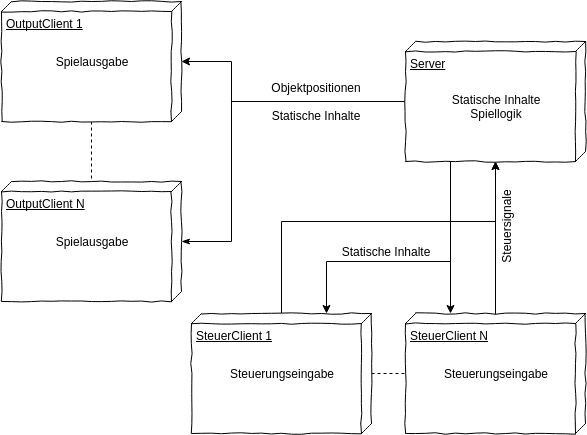

The diagram above was exported from draw.io. Its source (the exported page's mxGraphModel, read from the mxfile embedded in the PNG):
<mxGraphModel dx="1110" dy="469" grid="1" gridSize="10" guides="1" tooltips="1" connect="1" arrows="1" fold="1" page="1" pageScale="1" pageWidth="826" pageHeight="1169" background="#ffffff" math="0" shadow="0">
  <root>
    <mxCell id="0" />
    <mxCell id="1" parent="0" />
    <mxCell id="7" style="edgeStyle=orthogonalEdgeStyle;rounded=0;html=1;exitX=0.5;exitY=1;entryX=0.5;entryY=0;endArrow=classic;endFill=1;jettySize=auto;orthogonalLoop=1;" parent="1" source="2" target="3" edge="1">
      <mxGeometry relative="1" as="geometry">
        <Array as="points">
          <mxPoint x="270" y="140" />
          <mxPoint x="270" y="100" />
        </Array>
      </mxGeometry>
    </mxCell>
    <mxCell id="8" style="edgeStyle=orthogonalEdgeStyle;rounded=0;html=1;exitX=0.5;exitY=1;entryX=0.5;entryY=0;endArrow=classicThin;endFill=1;jettySize=auto;orthogonalLoop=1;" parent="1" source="2" target="4" edge="1">
      <mxGeometry relative="1" as="geometry">
        <Array as="points">
          <mxPoint x="270" y="140" />
          <mxPoint x="270" y="280" />
        </Array>
      </mxGeometry>
    </mxCell>
    <mxCell id="11" style="edgeStyle=orthogonalEdgeStyle;rounded=0;html=1;exitX=1;exitY=0.5;entryX=0;entryY=0.5;endArrow=none;endFill=0;jettySize=auto;orthogonalLoop=1;startArrow=classic;startFill=1;" parent="1" source="2" target="10" edge="1">
      <mxGeometry relative="1" as="geometry">
        <Array as="points">
          <mxPoint x="534" y="360" />
          <mxPoint x="534" y="360" />
        </Array>
      </mxGeometry>
    </mxCell>
    <mxCell id="12" style="edgeStyle=orthogonalEdgeStyle;rounded=0;html=1;exitX=1;exitY=0.5;entryX=0;entryY=0.5;endArrow=none;endFill=0;jettySize=auto;orthogonalLoop=1;startArrow=classic;startFill=1;" parent="1" source="2" target="9" edge="1">
      <mxGeometry relative="1" as="geometry">
        <Array as="points">
          <mxPoint x="534" y="260" />
          <mxPoint x="320" y="260" />
        </Array>
      </mxGeometry>
    </mxCell>
    <mxCell id="4bcb526a67f31d2a-14" style="edgeStyle=orthogonalEdgeStyle;rounded=0;html=1;exitX=1;exitY=0.75;entryX=0;entryY=0.75;startArrow=none;startFill=0;endArrow=classic;endFill=1;jettySize=auto;orthogonalLoop=1;" edge="1" parent="1" source="2" target="10">
      <mxGeometry relative="1" as="geometry">
        <Array as="points" />
      </mxGeometry>
    </mxCell>
    <mxCell id="4bcb526a67f31d2a-15" style="edgeStyle=orthogonalEdgeStyle;rounded=0;html=1;exitX=1;exitY=0.75;entryX=0;entryY=0.25;startArrow=none;startFill=0;endArrow=classic;endFill=1;jettySize=auto;orthogonalLoop=1;" edge="1" parent="1" source="2" target="9">
      <mxGeometry relative="1" as="geometry">
        <Array as="points">
          <mxPoint x="489" y="300" />
          <mxPoint x="365" y="300" />
        </Array>
      </mxGeometry>
    </mxCell>
    <mxCell id="2" value="Server" style="verticalAlign=top;align=left;spacingTop=8;spacingLeft=2;spacingRight=12;shape=cube;size=10;direction=south;fontStyle=4;html=1;comic=1;" parent="1" vertex="1">
      <mxGeometry x="444" y="80" width="180" height="120" as="geometry" />
    </mxCell>
    <mxCell id="5" style="edgeStyle=orthogonalEdgeStyle;rounded=0;html=1;exitX=1;exitY=0.5;entryX=0;entryY=0.5;jettySize=auto;orthogonalLoop=1;endArrow=none;endFill=0;dashed=1;" parent="1" source="3" target="4" edge="1">
      <mxGeometry relative="1" as="geometry" />
    </mxCell>
    <mxCell id="3" value="OutputClient 1" style="verticalAlign=top;align=left;spacingTop=8;spacingLeft=2;spacingRight=12;shape=cube;size=10;direction=south;fontStyle=4;html=1;comic=1;" parent="1" vertex="1">
      <mxGeometry x="40" y="40" width="180" height="120" as="geometry" />
    </mxCell>
    <mxCell id="4" value="OutputClient N" style="verticalAlign=top;align=left;spacingTop=8;spacingLeft=2;spacingRight=12;shape=cube;size=10;direction=south;fontStyle=4;html=1;comic=1;" parent="1" vertex="1">
      <mxGeometry x="40" y="220" width="180" height="120" as="geometry" />
    </mxCell>
    <mxCell id="14" style="edgeStyle=orthogonalEdgeStyle;rounded=0;html=1;exitX=0.5;exitY=0;entryX=0.5;entryY=1;startArrow=none;startFill=0;endArrow=none;endFill=0;jettySize=auto;orthogonalLoop=1;dashed=1;" parent="1" source="9" target="10" edge="1">
      <mxGeometry relative="1" as="geometry" />
    </mxCell>
    <mxCell id="9" value="SteuerClient 1" style="verticalAlign=top;align=left;spacingTop=8;spacingLeft=2;spacingRight=12;shape=cube;size=10;direction=south;fontStyle=4;html=1;comic=1;" parent="1" vertex="1">
      <mxGeometry x="230" y="352" width="180" height="120" as="geometry" />
    </mxCell>
    <mxCell id="10" value="SteuerClient N" style="verticalAlign=top;align=left;spacingTop=8;spacingLeft=2;spacingRight=12;shape=cube;size=10;direction=south;fontStyle=4;html=1;comic=1;" parent="1" vertex="1">
      <mxGeometry x="444" y="352" width="180" height="120" as="geometry" />
    </mxCell>
    <mxCell id="6aaf9a19897b1bd7-16" value="&lt;div&gt;Statische Inhalte&lt;/div&gt;Spiellogik" style="text;html=1;strokeColor=none;fillColor=none;align=center;verticalAlign=middle;whiteSpace=wrap;comic=1;" parent="1" vertex="1">
      <mxGeometry x="479" y="120" width="110" height="50" as="geometry" />
    </mxCell>
    <mxCell id="6aaf9a19897b1bd7-17" value="Spielausgabe" style="text;html=1;strokeColor=none;fillColor=none;align=center;verticalAlign=middle;whiteSpace=wrap;comic=1;" parent="1" vertex="1">
      <mxGeometry x="75" y="75" width="110" height="50" as="geometry" />
    </mxCell>
    <mxCell id="6aaf9a19897b1bd7-18" value="Spielausgabe" style="text;html=1;strokeColor=none;fillColor=none;align=center;verticalAlign=middle;whiteSpace=wrap;comic=1;" parent="1" vertex="1">
      <mxGeometry x="75" y="255" width="110" height="50" as="geometry" />
    </mxCell>
    <mxCell id="6aaf9a19897b1bd7-19" value="Steuerungseingabe" style="text;html=1;strokeColor=none;fillColor=none;align=center;verticalAlign=middle;whiteSpace=wrap;comic=1;" parent="1" vertex="1">
      <mxGeometry x="265" y="387" width="110" height="50" as="geometry" />
    </mxCell>
    <mxCell id="6aaf9a19897b1bd7-20" value="Steuerungseingabe" style="text;html=1;strokeColor=none;fillColor=none;align=center;verticalAlign=middle;whiteSpace=wrap;comic=1;" parent="1" vertex="1">
      <mxGeometry x="479" y="387" width="110" height="50" as="geometry" />
    </mxCell>
    <mxCell id="6aaf9a19897b1bd7-21" value="Objektpositionen&lt;div&gt;&lt;br&gt;&lt;div&gt;Statische Inhalte&lt;/div&gt;&lt;/div&gt;" style="text;html=1;strokeColor=none;fillColor=none;align=center;verticalAlign=middle;whiteSpace=wrap;comic=1;" parent="1" vertex="1">
      <mxGeometry x="300" y="120" width="110" height="40" as="geometry" />
    </mxCell>
    <mxCell id="6aaf9a19897b1bd7-22" value="Steuersignale" style="text;html=1;strokeColor=none;fillColor=none;align=center;verticalAlign=middle;whiteSpace=wrap;comic=1;rotation=-90;" parent="1" vertex="1">
      <mxGeometry x="490" y="255" width="110" height="20" as="geometry" />
    </mxCell>
    <mxCell id="4bcb526a67f31d2a-16" value="&lt;div&gt;&lt;div&gt;Statische Inhalte&lt;/div&gt;&lt;/div&gt;" style="text;html=1;strokeColor=none;fillColor=none;align=center;verticalAlign=middle;whiteSpace=wrap;comic=1;" vertex="1" parent="1">
      <mxGeometry x="369" y="280" width="110" height="20" as="geometry" />
    </mxCell>
  </root>
</mxGraphModel>